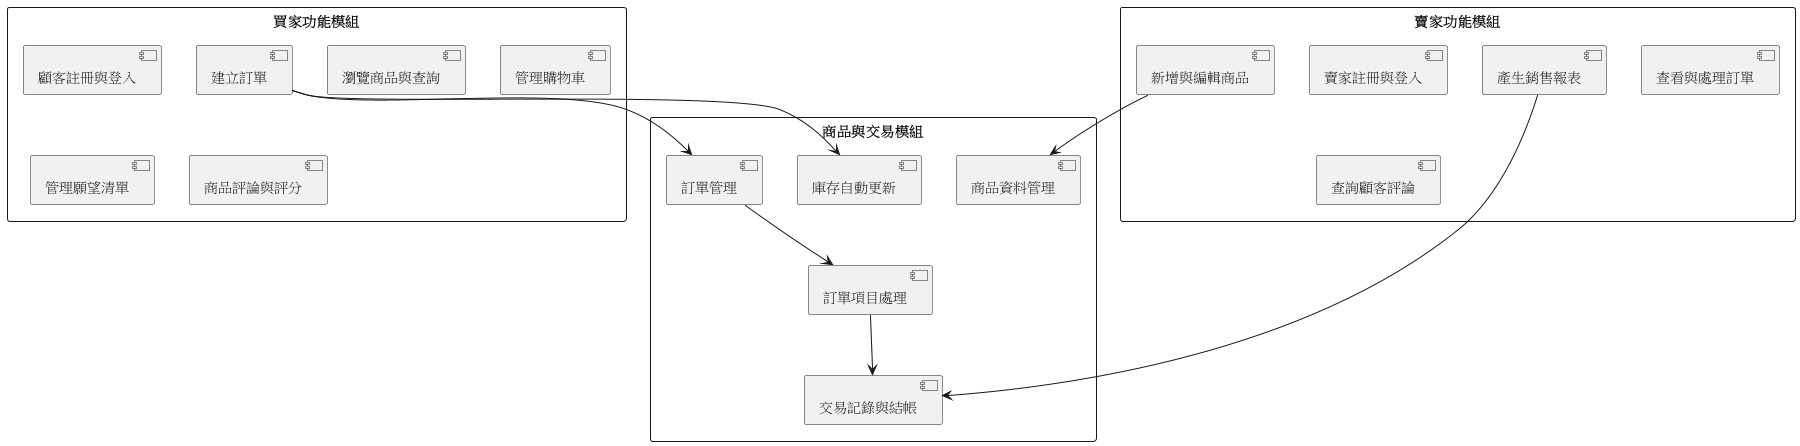

The diagram above was rendered by PlantUML. Its source (embedded in the PNG):
@startuml
skinparam packageStyle rectangle
skinparam defaultTextAlignment center
package "買家功能模組" {
    [顧客註冊與登入]
    [瀏覽商品與查詢]
    [管理購物車]
    [管理願望清單]
    [建立訂單]
    [商品評論與評分]
}

package "賣家功能模組" {
    [賣家註冊與登入]
    [新增與編輯商品]
    [查看與處理訂單]
    [產生銷售報表]
    [查詢顧客評論]
}

package "商品與交易模組" {
    [商品資料管理]
    [庫存自動更新]
    [訂單管理]
    [訂單項目處理]
    [交易記錄與結帳]
}
[建立訂單] --> [庫存自動更新]
[新增與編輯商品] --> [商品資料管理]
[建立訂單] --> [訂單管理]
[訂單管理] --> [訂單項目處理]
[訂單項目處理] --> [交易記錄與結帳]
[產生銷售報表] --> [交易記錄與結帳]

@enduml